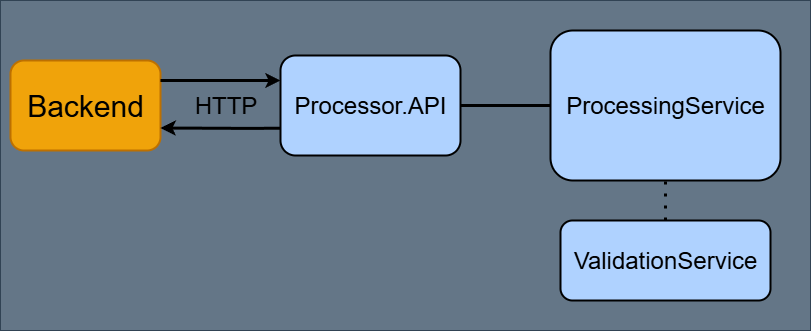

The diagram above was exported from draw.io. Its source (the exported page's mxGraphModel, read from the mxfile embedded in the PNG):
<mxGraphModel dx="1226" dy="667" grid="1" gridSize="10" guides="1" tooltips="1" connect="1" arrows="1" fold="1" page="1" pageScale="1" pageWidth="850" pageHeight="1100" math="0" shadow="0">
  <root>
    <mxCell id="0" />
    <mxCell id="1" parent="0" />
    <mxCell id="zW68P68kRrMB8D1gs1xr-12" value="" style="rounded=0;whiteSpace=wrap;html=1;fillColor=light-dark(#647687,#FFF3F3);strokeColor=light-dark(#314354,#000000);fontColor=#ffffff;" vertex="1" parent="1">
      <mxGeometry x="10" y="100" width="810" height="330" as="geometry" />
    </mxCell>
    <mxCell id="dpeRF-QBB0jQ0VhdoRvY-1" value="&lt;font style=&quot;font-size: 30px; color: light-dark(rgb(0, 0, 0), rgb(0, 0, 0));&quot;&gt;Backend&lt;/font&gt;" style="rounded=1;whiteSpace=wrap;html=1;fillColor=light-dark(#F0A30A,#7F5ABE);fontColor=#000000;strokeColor=light-dark(#BD7000,#000000);strokeWidth=2;" parent="1" vertex="1">
      <mxGeometry x="20" y="160" width="150" height="90" as="geometry" />
    </mxCell>
    <mxCell id="dpeRF-QBB0jQ0VhdoRvY-8" value="&lt;font style=&quot;font-size: 24px; color: light-dark(rgb(0, 0, 0), rgb(0, 0, 0));&quot;&gt;HTTP&lt;/font&gt;" style="text;html=1;align=center;verticalAlign=middle;resizable=0;points=[];autosize=1;strokeColor=none;fillColor=none;" parent="1" vertex="1">
      <mxGeometry x="190" y="185" width="90" height="40" as="geometry" />
    </mxCell>
    <mxCell id="dpeRF-QBB0jQ0VhdoRvY-7" style="edgeStyle=orthogonalEdgeStyle;rounded=0;orthogonalLoop=1;jettySize=auto;html=1;entryX=1;entryY=0.75;entryDx=0;entryDy=0;exitX=-0.003;exitY=0.421;exitDx=0;exitDy=0;exitPerimeter=0;strokeColor=light-dark(#000000,#000000);strokeWidth=3;" parent="1" target="dpeRF-QBB0jQ0VhdoRvY-1" edge="1">
      <mxGeometry relative="1" as="geometry">
        <mxPoint x="348.6199999999999" y="227.36" as="sourcePoint" />
        <mxPoint x="192" y="390" as="targetPoint" />
        <Array as="points" />
      </mxGeometry>
    </mxCell>
    <mxCell id="dpeRF-QBB0jQ0VhdoRvY-2" value="&lt;font style=&quot;color: light-dark(rgb(0, 0, 0), rgb(0, 0, 0)); font-size: 24px;&quot;&gt;Processor.API&lt;/font&gt;" style="rounded=1;whiteSpace=wrap;html=1;fillColor=light-dark(#AFD2FF,#61A9FF);strokeColor=light-dark(#000000,#000000);strokeWidth=2;" parent="1" vertex="1">
      <mxGeometry x="290" y="155" width="180" height="100" as="geometry" />
    </mxCell>
    <mxCell id="dpeRF-QBB0jQ0VhdoRvY-5" style="edgeStyle=orthogonalEdgeStyle;rounded=0;orthogonalLoop=1;jettySize=auto;html=1;strokeColor=light-dark(#000000,#040404);strokeWidth=3;" parent="1" source="dpeRF-QBB0jQ0VhdoRvY-1" edge="1">
      <mxGeometry relative="1" as="geometry">
        <Array as="points">
          <mxPoint x="200" y="180" />
          <mxPoint x="200" y="180" />
        </Array>
        <mxPoint x="290" y="180" as="targetPoint" />
      </mxGeometry>
    </mxCell>
    <mxCell id="zW68P68kRrMB8D1gs1xr-10" value="" style="endArrow=none;dashed=1;html=1;dashPattern=1 3;strokeWidth=3;rounded=0;entryX=0.5;entryY=1;entryDx=0;entryDy=0;exitX=0.5;exitY=0;exitDx=0;exitDy=0;strokeColor=light-dark(#000000,#000000);" edge="1" parent="1" source="zW68P68kRrMB8D1gs1xr-14" target="zW68P68kRrMB8D1gs1xr-13">
      <mxGeometry width="50" height="50" relative="1" as="geometry">
        <mxPoint x="690" y="310" as="sourcePoint" />
        <mxPoint x="690" y="270" as="targetPoint" />
      </mxGeometry>
    </mxCell>
    <mxCell id="zW68P68kRrMB8D1gs1xr-11" value="" style="endArrow=none;html=1;rounded=0;exitX=1;exitY=0.5;exitDx=0;exitDy=0;entryX=0;entryY=0.5;entryDx=0;entryDy=0;strokeWidth=3;strokeColor=light-dark(#000000,#020202);" edge="1" parent="1" source="dpeRF-QBB0jQ0VhdoRvY-2">
      <mxGeometry width="50" height="50" relative="1" as="geometry">
        <mxPoint x="540" y="290" as="sourcePoint" />
        <mxPoint x="580" y="204.9999999999999" as="targetPoint" />
      </mxGeometry>
    </mxCell>
    <mxCell id="zW68P68kRrMB8D1gs1xr-13" value="&lt;font style=&quot;font-size: 24px; color: light-dark(rgb(0, 0, 0), rgb(0, 0, 0));&quot;&gt;ProcessingService&lt;/font&gt;" style="rounded=1;whiteSpace=wrap;html=1;fillColor=light-dark(#AFD2FF,#61A9FF);strokeColor=light-dark(#000000,#000000);strokeWidth=2;" vertex="1" parent="1">
      <mxGeometry x="560" y="130" width="230" height="150" as="geometry" />
    </mxCell>
    <mxCell id="zW68P68kRrMB8D1gs1xr-14" value="&lt;font style=&quot;font-size: 24px; color: light-dark(rgb(0, 0, 0), rgb(12, 12, 12));&quot;&gt;ValidationService&lt;/font&gt;" style="rounded=1;whiteSpace=wrap;html=1;fillColor=light-dark(#AFD2FF,#61A9FF);strokeColor=light-dark(#000000,#000000);strokeWidth=2;" vertex="1" parent="1">
      <mxGeometry x="570" y="320" width="210" height="80" as="geometry" />
    </mxCell>
  </root>
</mxGraphModel>